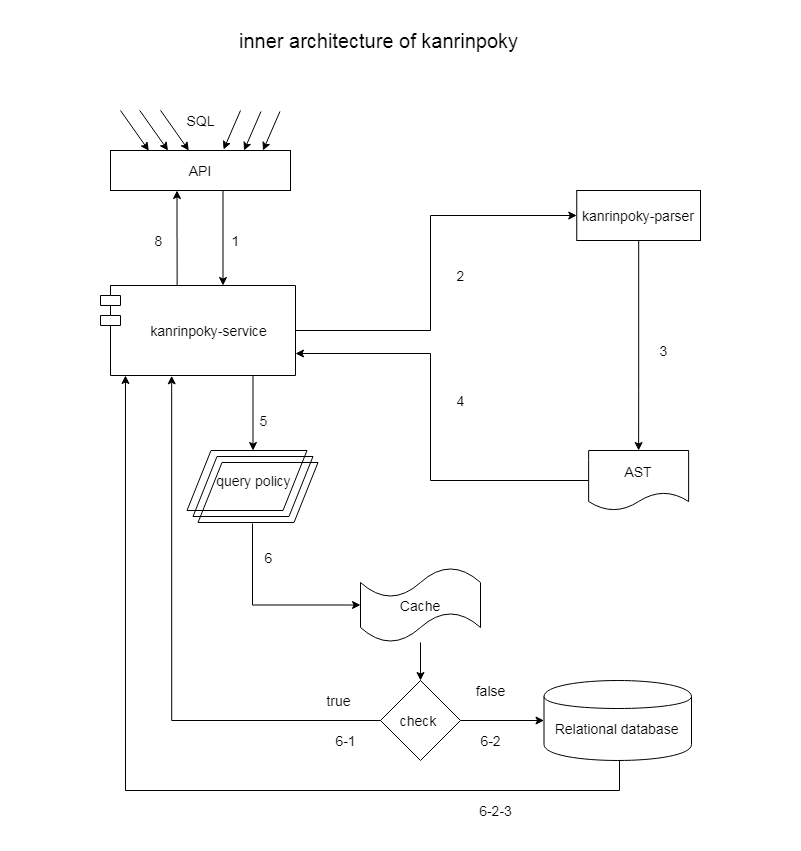

The diagram above was exported from draw.io. Its source (the exported page's mxGraphModel, read from the mxfile embedded in the PNG):
<mxGraphModel dx="1086" dy="967" grid="1" gridSize="10" guides="1" tooltips="1" connect="1" arrows="1" fold="1" page="1" pageScale="1" pageWidth="827" pageHeight="1169" math="0" shadow="0">
  <root>
    <mxCell id="0" />
    <mxCell id="1" parent="0" />
    <mxCell id="sn5mPZsW1bQUYwIJdB6q-35" value="" style="rounded=0;whiteSpace=wrap;html=1;fontSize=14;fontColor=#000000;fillColor=none;strokeColor=none;" parent="1" vertex="1">
      <mxGeometry width="800" height="850" as="geometry" />
    </mxCell>
    <mxCell id="sn5mPZsW1bQUYwIJdB6q-12" value="" style="edgeStyle=orthogonalEdgeStyle;rounded=0;orthogonalLoop=1;jettySize=auto;html=1;fontSize=14;" parent="1" source="sn5mPZsW1bQUYwIJdB6q-6" target="sn5mPZsW1bQUYwIJdB6q-1" edge="1">
      <mxGeometry relative="1" as="geometry">
        <Array as="points">
          <mxPoint x="430" y="330" />
          <mxPoint x="430" y="215" />
        </Array>
      </mxGeometry>
    </mxCell>
    <mxCell id="sn5mPZsW1bQUYwIJdB6q-6" value="" style="shape=module;align=left;spacingLeft=20;align=center;verticalAlign=top;fontSize=14;" parent="1" vertex="1">
      <mxGeometry x="100" y="285" width="195" height="90" as="geometry" />
    </mxCell>
    <mxCell id="sn5mPZsW1bQUYwIJdB6q-5" value="" style="edgeStyle=orthogonalEdgeStyle;rounded=0;orthogonalLoop=1;jettySize=auto;html=1;fontSize=14;entryX=0;entryY=0.5;entryDx=0;entryDy=0;entryPerimeter=0;" parent="1" target="PURs-XTASWHrW1biVIDi-1" edge="1">
      <mxGeometry relative="1" as="geometry">
        <mxPoint x="252" y="523" as="sourcePoint" />
        <mxPoint x="252" y="559" as="targetPoint" />
        <Array as="points">
          <mxPoint x="252" y="605" />
        </Array>
      </mxGeometry>
    </mxCell>
    <mxCell id="sn5mPZsW1bQUYwIJdB6q-8" value="" style="edgeStyle=orthogonalEdgeStyle;rounded=0;orthogonalLoop=1;jettySize=auto;html=1;fontSize=14;entryX=0.5;entryY=0;entryDx=0;entryDy=0;" parent="1" source="sn5mPZsW1bQUYwIJdB6q-1" target="sn5mPZsW1bQUYwIJdB6q-24" edge="1">
      <mxGeometry relative="1" as="geometry">
        <mxPoint x="640" y="430" as="targetPoint" />
        <Array as="points">
          <mxPoint x="638" y="390" />
          <mxPoint x="638" y="390" />
        </Array>
      </mxGeometry>
    </mxCell>
    <mxCell id="sn5mPZsW1bQUYwIJdB6q-1" value="&lt;font style=&quot;font-size: 14px&quot;&gt;&lt;span style=&quot;font-size: 14px;&quot;&gt;kanrinpoky&lt;/span&gt;-parser&lt;/font&gt;" style="rounded=0;whiteSpace=wrap;html=1;fontSize=14;" parent="1" vertex="1">
      <mxGeometry x="576.25" y="190" width="123.75" height="50" as="geometry" />
    </mxCell>
    <mxCell id="sn5mPZsW1bQUYwIJdB6q-4" value="" style="edgeStyle=orthogonalEdgeStyle;rounded=0;orthogonalLoop=1;jettySize=auto;html=1;entryX=0.5;entryY=0;entryDx=0;entryDy=0;fontSize=14;" parent="1" edge="1">
      <mxGeometry relative="1" as="geometry">
        <mxPoint x="222.5" y="190" as="sourcePoint" />
        <mxPoint x="222.5" y="285" as="targetPoint" />
      </mxGeometry>
    </mxCell>
    <mxCell id="sn5mPZsW1bQUYwIJdB6q-2" value="&lt;font style=&quot;font-size: 14px&quot;&gt;API&lt;/font&gt;" style="rounded=0;whiteSpace=wrap;html=1;fontSize=14;" parent="1" vertex="1">
      <mxGeometry x="110" y="150" width="180" height="40" as="geometry" />
    </mxCell>
    <mxCell id="sn5mPZsW1bQUYwIJdB6q-10" value="" style="edgeStyle=orthogonalEdgeStyle;rounded=0;orthogonalLoop=1;jettySize=auto;html=1;exitX=0.5;exitY=1;exitDx=0;exitDy=0;fontSize=14;" parent="1" edge="1">
      <mxGeometry relative="1" as="geometry">
        <mxPoint x="252.5" y="375" as="sourcePoint" />
        <mxPoint x="252.50000000000023" y="450" as="targetPoint" />
      </mxGeometry>
    </mxCell>
    <mxCell id="sn5mPZsW1bQUYwIJdB6q-11" value="" style="edgeStyle=orthogonalEdgeStyle;rounded=0;orthogonalLoop=1;jettySize=auto;html=1;exitX=0;exitY=0.5;exitDx=0;exitDy=0;fontSize=14;" parent="1" source="sn5mPZsW1bQUYwIJdB6q-24" target="sn5mPZsW1bQUYwIJdB6q-6" edge="1">
      <mxGeometry relative="1" as="geometry">
        <mxPoint x="367.5" y="470" as="sourcePoint" />
        <Array as="points">
          <mxPoint x="430" y="480" />
          <mxPoint x="430" y="353" />
        </Array>
      </mxGeometry>
    </mxCell>
    <mxCell id="sn5mPZsW1bQUYwIJdB6q-13" value="2" style="text;html=1;align=center;verticalAlign=middle;resizable=0;points=[];autosize=1;fontSize=14;" parent="1" vertex="1">
      <mxGeometry x="450" y="265" width="20" height="20" as="geometry" />
    </mxCell>
    <mxCell id="sn5mPZsW1bQUYwIJdB6q-14" value="3" style="text;html=1;align=center;verticalAlign=middle;resizable=0;points=[];autosize=1;fontSize=14;" parent="1" vertex="1">
      <mxGeometry x="652.5" y="340" width="20" height="20" as="geometry" />
    </mxCell>
    <mxCell id="sn5mPZsW1bQUYwIJdB6q-15" value="4" style="text;html=1;align=center;verticalAlign=middle;resizable=0;points=[];autosize=1;fontSize=14;" parent="1" vertex="1">
      <mxGeometry x="450" y="390" width="20" height="20" as="geometry" />
    </mxCell>
    <mxCell id="sn5mPZsW1bQUYwIJdB6q-16" value="1" style="text;html=1;align=center;verticalAlign=middle;resizable=0;points=[];autosize=1;fontSize=14;" parent="1" vertex="1">
      <mxGeometry x="225" y="230" width="20" height="20" as="geometry" />
    </mxCell>
    <mxCell id="sn5mPZsW1bQUYwIJdB6q-17" value="5" style="text;html=1;align=center;verticalAlign=middle;resizable=0;points=[];autosize=1;fontSize=14;" parent="1" vertex="1">
      <mxGeometry x="252.5" y="410" width="20" height="20" as="geometry" />
    </mxCell>
    <mxCell id="sn5mPZsW1bQUYwIJdB6q-18" value="6" style="text;html=1;align=center;verticalAlign=middle;resizable=0;points=[];autosize=1;fontSize=14;" parent="1" vertex="1">
      <mxGeometry x="257.5" y="547" width="20" height="20" as="geometry" />
    </mxCell>
    <mxCell id="sn5mPZsW1bQUYwIJdB6q-19" value="" style="edgeStyle=orthogonalEdgeStyle;rounded=0;orthogonalLoop=1;jettySize=auto;html=1;entryX=0.365;entryY=1.026;entryDx=0;entryDy=0;entryPerimeter=0;fontSize=14;exitX=0;exitY=0.5;exitDx=0;exitDy=0;" parent="1" source="PURs-XTASWHrW1biVIDi-2" edge="1">
      <mxGeometry relative="1" as="geometry">
        <mxPoint x="171" y="558" as="sourcePoint" />
        <mxPoint x="171.17499999999995" y="375.34000000000003" as="targetPoint" />
        <Array as="points">
          <mxPoint x="171" y="720" />
        </Array>
      </mxGeometry>
    </mxCell>
    <mxCell id="sn5mPZsW1bQUYwIJdB6q-20" value="" style="edgeStyle=orthogonalEdgeStyle;rounded=0;orthogonalLoop=1;jettySize=auto;html=1;exitX=0.393;exitY=-0.002;exitDx=0;exitDy=0;exitPerimeter=0;fontSize=14;" parent="1" source="sn5mPZsW1bQUYwIJdB6q-6" edge="1">
      <mxGeometry relative="1" as="geometry">
        <mxPoint x="176.5" y="260" as="sourcePoint" />
        <mxPoint x="176.5" y="190" as="targetPoint" />
      </mxGeometry>
    </mxCell>
    <mxCell id="sn5mPZsW1bQUYwIJdB6q-22" value="8" style="text;html=1;align=center;verticalAlign=middle;resizable=0;points=[];autosize=1;fontSize=14;" parent="1" vertex="1">
      <mxGeometry x="147.5" y="230" width="20" height="20" as="geometry" />
    </mxCell>
    <mxCell id="sn5mPZsW1bQUYwIJdB6q-23" value="&lt;font style=&quot;font-size: 14px&quot;&gt;kanrinpoky-service&lt;/font&gt;" style="text;html=1;align=center;verticalAlign=middle;resizable=0;points=[];autosize=1;fontSize=14;" parent="1" vertex="1">
      <mxGeometry x="142.5" y="320" width="130" height="20" as="geometry" />
    </mxCell>
    <mxCell id="sn5mPZsW1bQUYwIJdB6q-24" value="AST" style="shape=document;whiteSpace=wrap;html=1;boundedLbl=1;fontSize=14;" parent="1" vertex="1">
      <mxGeometry x="588.13" y="450" width="100" height="60" as="geometry" />
    </mxCell>
    <mxCell id="sn5mPZsW1bQUYwIJdB6q-31" value="&lt;span style=&quot;color: rgb(0, 0, 0); font-size: 14px;&quot;&gt;query policy&lt;/span&gt;" style="text;html=1;align=center;verticalAlign=middle;resizable=0;points=[];autosize=1;fontSize=14;fontColor=#FFE599;" parent="1" vertex="1">
      <mxGeometry x="207.5" y="470" width="90" height="20" as="geometry" />
    </mxCell>
    <mxCell id="sn5mPZsW1bQUYwIJdB6q-34" value="&lt;dt class=&quot;basicInfo-item name&quot; id=&quot;basic-name&quot; style=&quot;font-size: 14px;&quot;&gt;&lt;/dt&gt;" style="shape=cylinder;whiteSpace=wrap;html=1;boundedLbl=1;backgroundOutline=1;fontSize=14;" parent="1" vertex="1">
      <mxGeometry x="543.5" y="680" width="147.5" height="80" as="geometry" />
    </mxCell>
    <mxCell id="sn5mPZsW1bQUYwIJdB6q-36" value="" style="endArrow=classic;html=1;fontSize=14;fontColor=#000000;entryX=0.213;entryY=0.005;entryDx=0;entryDy=0;entryPerimeter=0;" parent="1" target="sn5mPZsW1bQUYwIJdB6q-2" edge="1">
      <mxGeometry width="50" height="50" relative="1" as="geometry">
        <mxPoint x="120" y="110" as="sourcePoint" />
        <mxPoint x="213" y="40" as="targetPoint" />
      </mxGeometry>
    </mxCell>
    <mxCell id="sn5mPZsW1bQUYwIJdB6q-37" value="" style="endArrow=classic;html=1;fontSize=14;fontColor=#000000;entryX=0.213;entryY=0.005;entryDx=0;entryDy=0;entryPerimeter=0;" parent="1" edge="1">
      <mxGeometry width="50" height="50" relative="1" as="geometry">
        <mxPoint x="139.16" y="109.80000000000001" as="sourcePoint" />
        <mxPoint x="167.49999999999991" y="149.99999999999994" as="targetPoint" />
      </mxGeometry>
    </mxCell>
    <mxCell id="sn5mPZsW1bQUYwIJdB6q-38" value="" style="endArrow=classic;html=1;fontSize=14;fontColor=#000000;entryX=0.213;entryY=0.005;entryDx=0;entryDy=0;entryPerimeter=0;" parent="1" edge="1">
      <mxGeometry width="50" height="50" relative="1" as="geometry">
        <mxPoint x="160.00000000000009" y="109.80000000000001" as="sourcePoint" />
        <mxPoint x="188.34" y="149.99999999999994" as="targetPoint" />
      </mxGeometry>
    </mxCell>
    <mxCell id="sn5mPZsW1bQUYwIJdB6q-39" value="" style="endArrow=classic;html=1;fontSize=14;fontColor=#000000;entryX=0.628;entryY=-0.024;entryDx=0;entryDy=0;entryPerimeter=0;" parent="1" target="sn5mPZsW1bQUYwIJdB6q-2" edge="1">
      <mxGeometry width="50" height="50" relative="1" as="geometry">
        <mxPoint x="240" y="110" as="sourcePoint" />
        <mxPoint x="198.33999999999992" y="159.99999999999994" as="targetPoint" />
      </mxGeometry>
    </mxCell>
    <mxCell id="sn5mPZsW1bQUYwIJdB6q-40" value="" style="endArrow=classic;html=1;fontSize=14;fontColor=#000000;entryX=0.628;entryY=-0.024;entryDx=0;entryDy=0;entryPerimeter=0;" parent="1" edge="1">
      <mxGeometry width="50" height="50" relative="1" as="geometry">
        <mxPoint x="260.5" y="110.96000000000001" as="sourcePoint" />
        <mxPoint x="243.53999999999996" y="149.99999999999997" as="targetPoint" />
      </mxGeometry>
    </mxCell>
    <mxCell id="sn5mPZsW1bQUYwIJdB6q-41" value="" style="endArrow=classic;html=1;fontSize=14;fontColor=#000000;entryX=0.628;entryY=-0.024;entryDx=0;entryDy=0;entryPerimeter=0;" parent="1" edge="1">
      <mxGeometry width="50" height="50" relative="1" as="geometry">
        <mxPoint x="279.46" y="110.96000000000004" as="sourcePoint" />
        <mxPoint x="262.49999999999994" y="150" as="targetPoint" />
      </mxGeometry>
    </mxCell>
    <mxCell id="sn5mPZsW1bQUYwIJdB6q-42" value="SQL" style="text;html=1;align=center;verticalAlign=middle;resizable=0;points=[];autosize=1;fontSize=14;fontColor=#000000;" parent="1" vertex="1">
      <mxGeometry x="180" y="110" width="40" height="20" as="geometry" />
    </mxCell>
    <mxCell id="sn5mPZsW1bQUYwIJdB6q-43" value="" style="shape=parallelogram;perimeter=parallelogramPerimeter;whiteSpace=wrap;html=1;strokeColor=#000000;fillColor=none;fontSize=14;fontColor=#000000;" parent="1" vertex="1">
      <mxGeometry x="186.5" y="450" width="120" height="60" as="geometry" />
    </mxCell>
    <mxCell id="sn5mPZsW1bQUYwIJdB6q-44" value="" style="shape=parallelogram;perimeter=parallelogramPerimeter;whiteSpace=wrap;html=1;strokeColor=#000000;fillColor=none;fontSize=14;fontColor=#000000;" parent="1" vertex="1">
      <mxGeometry x="192.5" y="456" width="120" height="60" as="geometry" />
    </mxCell>
    <mxCell id="sn5mPZsW1bQUYwIJdB6q-46" value="" style="shape=parallelogram;perimeter=parallelogramPerimeter;whiteSpace=wrap;html=1;strokeColor=#000000;fillColor=none;fontSize=14;fontColor=#000000;" parent="1" vertex="1">
      <mxGeometry x="197.5" y="462" width="120" height="60" as="geometry" />
    </mxCell>
    <mxCell id="UFwpKn_fdwmUVdM5QiqZ-1" value="&lt;font style=&quot;font-size: 20px&quot;&gt;inner architecture of kanrinpoky&lt;/font&gt;" style="text;html=1;align=center;verticalAlign=middle;resizable=0;points=[];autosize=1;fontSize=14;" parent="1" vertex="1">
      <mxGeometry x="232.5" y="30" width="290" height="20" as="geometry" />
    </mxCell>
    <mxCell id="PURs-XTASWHrW1biVIDi-3" value="" style="edgeStyle=orthogonalEdgeStyle;rounded=0;orthogonalLoop=1;jettySize=auto;html=1;fontSize=14;" parent="1" source="PURs-XTASWHrW1biVIDi-1" target="PURs-XTASWHrW1biVIDi-2" edge="1">
      <mxGeometry relative="1" as="geometry" />
    </mxCell>
    <mxCell id="PURs-XTASWHrW1biVIDi-5" value="" style="edgeStyle=orthogonalEdgeStyle;rounded=0;orthogonalLoop=1;jettySize=auto;html=1;exitX=1;exitY=0.5;exitDx=0;exitDy=0;entryX=0;entryY=0.5;entryDx=0;entryDy=0;fontSize=14;" parent="1" source="PURs-XTASWHrW1biVIDi-2" target="sn5mPZsW1bQUYwIJdB6q-34" edge="1">
      <mxGeometry relative="1" as="geometry">
        <mxPoint x="540" y="720" as="targetPoint" />
        <Array as="points" />
      </mxGeometry>
    </mxCell>
    <mxCell id="PURs-XTASWHrW1biVIDi-1" value="Cache" style="shape=tape;whiteSpace=wrap;html=1;fontSize=14;" parent="1" vertex="1">
      <mxGeometry x="360" y="567" width="120" height="75" as="geometry" />
    </mxCell>
    <mxCell id="PURs-XTASWHrW1biVIDi-2" value="check&amp;nbsp;" style="rhombus;whiteSpace=wrap;html=1;fontSize=14;" parent="1" vertex="1">
      <mxGeometry x="380" y="680" width="80" height="80" as="geometry" />
    </mxCell>
    <mxCell id="PURs-XTASWHrW1biVIDi-6" value="true" style="text;html=1;align=center;verticalAlign=middle;resizable=0;points=[];autosize=1;fontSize=14;" parent="1" vertex="1">
      <mxGeometry x="317.5" y="690" width="40" height="20" as="geometry" />
    </mxCell>
    <mxCell id="PURs-XTASWHrW1biVIDi-7" value="false" style="text;html=1;align=center;verticalAlign=middle;resizable=0;points=[];autosize=1;fontSize=14;" parent="1" vertex="1">
      <mxGeometry x="465" y="680" width="50" height="20" as="geometry" />
    </mxCell>
    <mxCell id="PURs-XTASWHrW1biVIDi-10" style="edgeStyle=orthogonalEdgeStyle;rounded=0;orthogonalLoop=1;jettySize=auto;html=1;exitX=0.5;exitY=1;exitDx=0;exitDy=0;entryX=0.128;entryY=1;entryDx=0;entryDy=0;entryPerimeter=0;fontSize=14;" parent="1" source="sn5mPZsW1bQUYwIJdB6q-34" target="sn5mPZsW1bQUYwIJdB6q-6" edge="1">
      <mxGeometry relative="1" as="geometry">
        <mxPoint x="170" y="720" as="targetPoint" />
        <mxPoint x="612.5" y="840" as="sourcePoint" />
        <Array as="points">
          <mxPoint x="619" y="790" />
          <mxPoint x="125" y="790" />
        </Array>
      </mxGeometry>
    </mxCell>
    <mxCell id="PURs-XTASWHrW1biVIDi-11" value="6-1" style="text;html=1;align=center;verticalAlign=middle;resizable=0;points=[];autosize=1;fontSize=14;" parent="1" vertex="1">
      <mxGeometry x="325" y="730" width="40" height="20" as="geometry" />
    </mxCell>
    <mxCell id="PURs-XTASWHrW1biVIDi-12" value="6-2" style="text;html=1;align=center;verticalAlign=middle;resizable=0;points=[];autosize=1;fontSize=14;" parent="1" vertex="1">
      <mxGeometry x="470" y="730" width="40" height="20" as="geometry" />
    </mxCell>
    <mxCell id="PURs-XTASWHrW1biVIDi-13" value="6-2-3" style="text;html=1;align=center;verticalAlign=middle;resizable=0;points=[];autosize=1;fontSize=14;" parent="1" vertex="1">
      <mxGeometry x="470" y="800" width="50" height="20" as="geometry" />
    </mxCell>
    <mxCell id="PURs-XTASWHrW1biVIDi-14" value="&lt;br style=&quot;font-size: 14px;&quot;&gt;&lt;span style=&quot;font-size: 14px&quot;&gt;Relational database&amp;nbsp;&lt;/span&gt;" style="text;html=1;align=center;verticalAlign=middle;resizable=0;points=[];autosize=1;fontSize=14;" parent="1" vertex="1">
      <mxGeometry x="548.13" y="700" width="140" height="40" as="geometry" />
    </mxCell>
  </root>
</mxGraphModel>